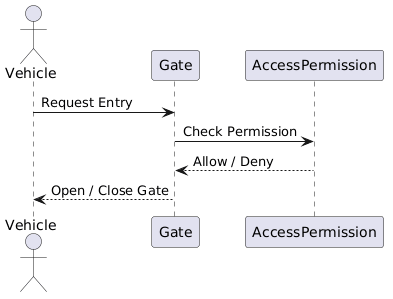

The diagram above was rendered by PlantUML. Its source (embedded in the PNG):
@startuml
actor Vehicle
participant Gate
participant AccessPermission

Vehicle -> Gate : Request Entry
Gate -> AccessPermission : Check Permission
AccessPermission --> Gate : Allow / Deny
Gate --> Vehicle : Open / Close Gate
@enduml